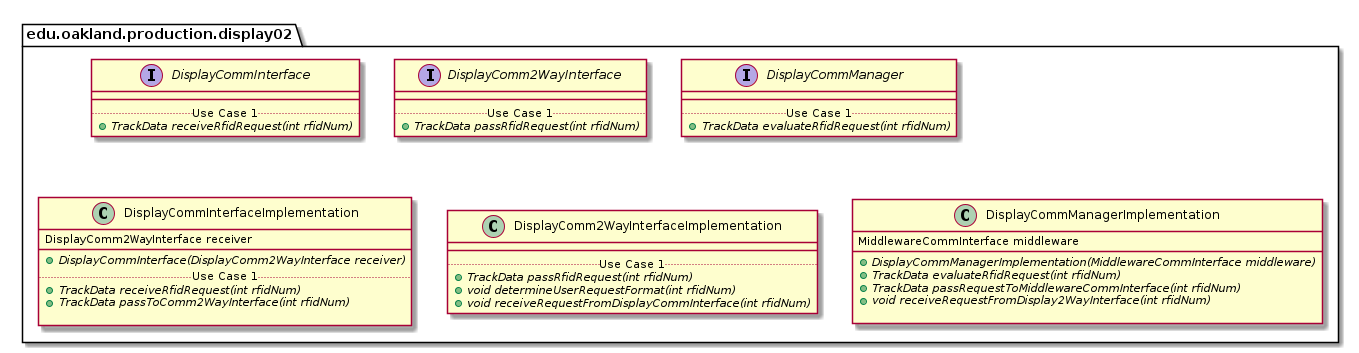

The diagram above was rendered by PlantUML. Its source (embedded in the PNG):
@startuml Display02ProductionPackage

package edu.oakland.production.display02 {

}


package edu.oakland.production.display02 {
    interface DisplayCommInterface {
        __
        .. Use Case 1 ..
        {abstract} + TrackData receiveRfidRequest(int rfidNum)
    }
}


package edu.oakland.production.display02 {
    interface DisplayComm2WayInterface {
        __
        .. Use Case 1 ..
        {abstract} + TrackData passRfidRequest(int rfidNum)
    }
}


package edu.oakland.production.display02 {
    interface DisplayCommManager {
        __
        .. Use Case 1 ..
        {abstract} + TrackData evaluateRfidRequest(int rfidNum)
    }
}


package edu.oakland.production.display02 {
    class DisplayCommInterfaceImplementation {
        DisplayComm2WayInterface receiver
        __
        {abstract} + DisplayCommInterface(DisplayComm2WayInterface receiver)
        .. Use Case 1 ..
        {abstract} + TrackData receiveRfidRequest(int rfidNum)
        {abstract} + TrackData passToComm2WayInterface(int rfidNum)

    }
}


package edu.oakland.production.display02 {
    class DisplayComm2WayInterfaceImplementation {
        __
        .. Use Case 1 ..
        {abstract} + TrackData passRfidRequest(int rfidNum)
        {abstract} + void determineUserRequestFormat(int rfidNum)
        {abstract} + void receiveRequestFromDisplayCommInterface(int rfidNum)
    }
}


package edu.oakland.production.display02 {
    class DisplayCommManagerImplementation {
        MiddlewareCommInterface middleware
        __
        {abstract} + DisplayCommManagerImplementation(MiddlewareCommInterface middleware)
        {abstract} + TrackData evaluateRfidRequest(int rfidNum)
        {abstract} + TrackData passRequestToMiddlewareCommInterface(int rfidNum)
        {abstract} + void receiveRequestFromDisplay2WayInterface(int rfidNum)

    }
}


@enduml